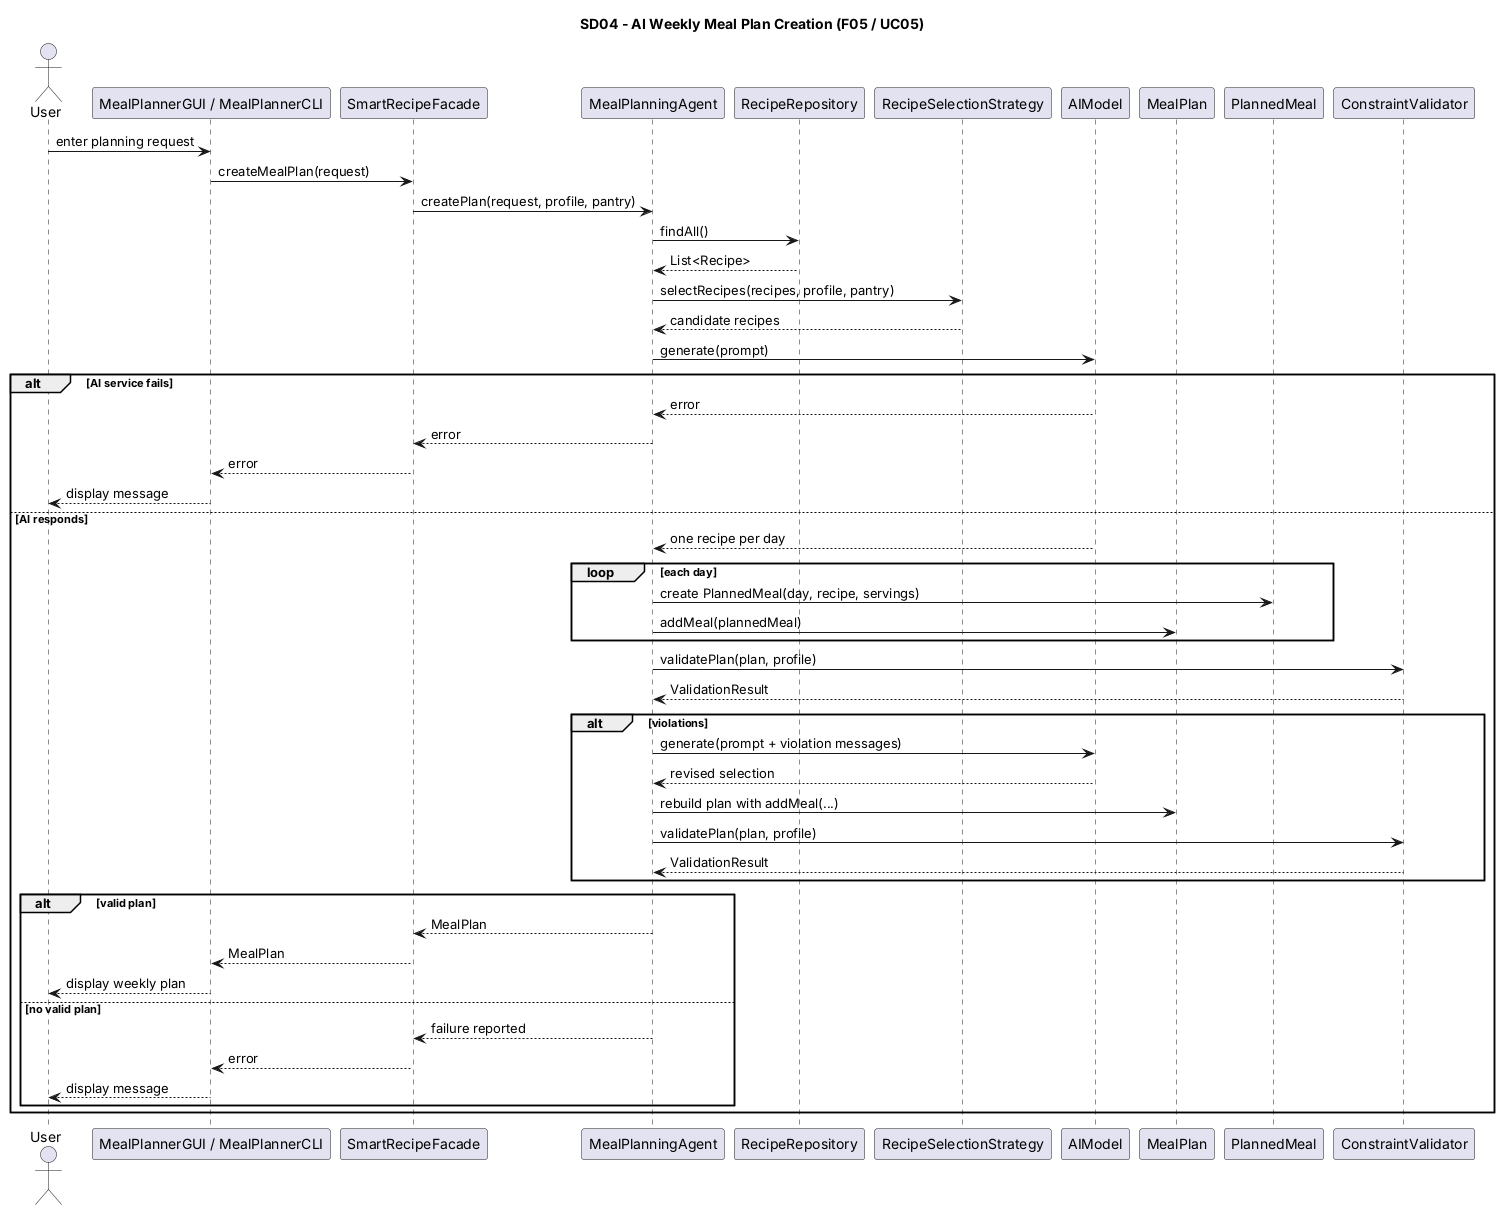

The diagram above was rendered by PlantUML. Its source (embedded in the PNG):
@startuml
title SD04 - AI Weekly Meal Plan Creation (F05 / UC05)

actor User
participant "MealPlannerGUI / MealPlannerCLI" as UI
participant SmartRecipeFacade as Facade
participant MealPlanningAgent as Agent
participant RecipeRepository as Repository
participant RecipeSelectionStrategy as Strategy
participant AIModel as AI
participant MealPlan as Plan
participant PlannedMeal as Meal
participant ConstraintValidator as Validator

User -> UI : enter planning request
UI -> Facade : createMealPlan(request)
Facade -> Agent : createPlan(request, profile, pantry)
Agent -> Repository : findAll()
Repository --> Agent : List<Recipe>
Agent -> Strategy : selectRecipes(recipes, profile, pantry)
Strategy --> Agent : candidate recipes

Agent -> AI : generate(prompt)
alt AI service fails
    AI --> Agent : error
    Agent --> Facade : error
    Facade --> UI : error
    UI --> User : display message
else AI responds
    AI --> Agent : one recipe per day
    loop each day
        Agent -> Meal : create PlannedMeal(day, recipe, servings)
        Agent -> Plan : addMeal(plannedMeal)
    end
    Agent -> Validator : validatePlan(plan, profile)
    Validator --> Agent : ValidationResult
    alt violations
        Agent -> AI : generate(prompt + violation messages)
        AI --> Agent : revised selection
        Agent -> Plan : rebuild plan with addMeal(...)
        Agent -> Validator : validatePlan(plan, profile)
        Validator --> Agent : ValidationResult
    end
    alt valid plan
        Agent --> Facade : MealPlan
        Facade --> UI : MealPlan
        UI --> User : display weekly plan
    else no valid plan
        Agent --> Facade : failure reported
        Facade --> UI : error
        UI --> User : display message
    end
end
@enduml